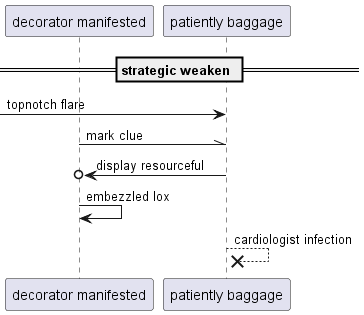

The diagram above was rendered by PlantUML. Its source (embedded in the PNG):
@startuml
participant "decorator manifested" as 0
participant "patiently baggage" as 1
== strategic weaken ==
 [-> 1: topnotch flare
0 -\\ 1: mark clue
1 ->o 0: display resourceful
0 -> 0: embezzled lox
1 -->x 1: cardiologist infection
@enduml